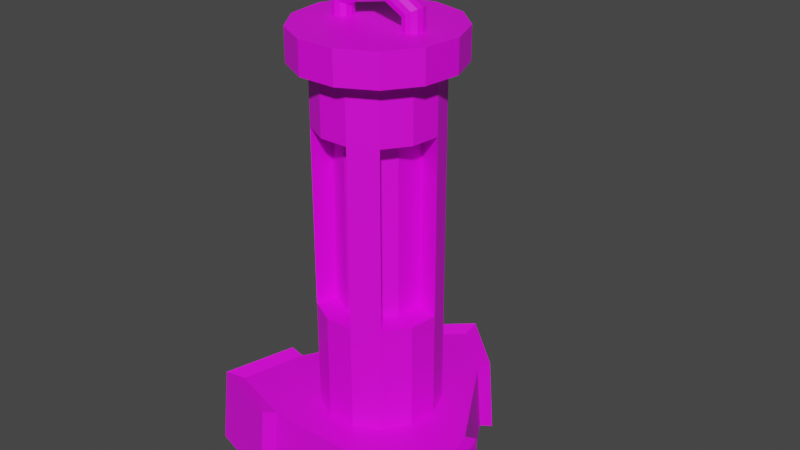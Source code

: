 # Source: untitled.blend  (saved by Blender 3.0.42; exported with 4.5.12 LTS)
import bpy
from mathutils import Matrix  # noqa: F401  (used for matrix-valued properties, if any)

bpy.ops.wm.read_factory_settings(use_empty=True)
scene = bpy.context.scene
scene.name = 'Scene'

# ---- collections
col_collection = bpy.data.collections.new('Collection'); scene.collection.children.link(col_collection)

# ---- images (referenced by path relative to the original .blend; pixels are not part of the script)
import os
ASSET_DIR = os.environ.get("B2B_ASSET_DIR", "")  # directory of the original .blend (textures are referenced by path, not embedded)
HERE = os.path.dirname(os.path.abspath(__file__))  # packed textures are extracted next to this script under _unpacked/

def load_image(name, relpath, width, height, colorspace="sRGB"):
    """Load a texture the original file referenced (path relative to the .blend, or extracted next to this script)."""
    p = next((c for c in (os.path.join(HERE, relpath), os.path.join(ASSET_DIR, relpath)) if relpath and os.path.exists(c)), "")
    if p:
        img = bpy.data.images.load(p, check_existing=True)
        img.name = name
    else:  # same state as the original file: an image datablock whose file is absent (Cycles renders it pink)
        img = bpy.data.images.new(name, width, height)
        img.source = "FILE"
        img.filepath = "//" + (relpath or name)
    img.colorspace_settings.name = colorspace
    return img
img_untitled_001 = load_image('Untitled.001', 'Untitled.001.png', 1024, 1024, 'sRGB')
img_untitled_002 = load_image('Untitled.002', 'Untitled.002.png', 1024, 1024, 'sRGB')

# ---- materials (node trees are filled in below, after node groups)
mat_material_003 = bpy.data.materials.new('Material.003')
mat_material_003.use_transparent_shadow = False
mat_material_004 = bpy.data.materials.new('Material.004')
mat_material_004.use_transparent_shadow = False
mat_material_001 = bpy.data.materials.new('Material.001')
mat_material_001.use_transparent_shadow = False
mat_material_002 = bpy.data.materials.new('Material.002')
mat_material_002.use_transparent_shadow = False

# ---- material node trees
mat_material_003.use_nodes = True; mat_material_003.node_tree.nodes.clear()
_N = mat_material_003.node_tree.nodes; _L = mat_material_003.node_tree.links
n0 = _N.new('ShaderNodeBsdfPrincipled'); n0.name = 'Principled BSDF'; n0.location = (10, 300)
n0.distribution = 'GGX'
n0.subsurface_method = 'RANDOM_WALK_SKIN'
n0.inputs[3].default_value = 1.45
n0.inputs[27].default_value = (0.0, 0.0, 0.0, 1.0)
n0.inputs[28].default_value = 1.0
n1 = _N.new('ShaderNodeOutputMaterial'); n1.name = 'Material Output'; n1.location = (300, 300)
n2 = _N.new('ShaderNodeTexImage'); n2.name = 'Image Texture'; n2.location = (-280, 280)
n2.image = img_untitled_001
_L.new(n0.outputs[0], n1.inputs[0])
_L.new(n2.outputs[0], n0.inputs[0])
n1.is_active_output = True
mat_material_004.use_nodes = True; mat_material_004.node_tree.nodes.clear()
_N = mat_material_004.node_tree.nodes; _L = mat_material_004.node_tree.links
n0 = _N.new('ShaderNodeBsdfPrincipled'); n0.name = 'Principled BSDF'; n0.location = (10, 300)
n0.distribution = 'GGX'
n0.subsurface_method = 'RANDOM_WALK_SKIN'
n0.inputs[3].default_value = 1.45
n0.inputs[27].default_value = (0.0, 0.0, 0.0, 1.0)
n0.inputs[28].default_value = 1.0
n1 = _N.new('ShaderNodeOutputMaterial'); n1.name = 'Material Output'; n1.location = (300, 300)
n2 = _N.new('ShaderNodeTexImage'); n2.name = 'Image Texture'; n2.location = (-280, 280)
n2.image = img_untitled_001
_L.new(n0.outputs[0], n1.inputs[0])
_L.new(n2.outputs[0], n0.inputs[0])
n1.is_active_output = True
mat_material_001.use_nodes = True; mat_material_001.node_tree.nodes.clear()
_N = mat_material_001.node_tree.nodes; _L = mat_material_001.node_tree.links
n0 = _N.new('ShaderNodeBsdfPrincipled'); n0.name = 'Principled BSDF'; n0.location = (10, 300)
n0.distribution = 'GGX'
n0.subsurface_method = 'RANDOM_WALK_SKIN'
n0.inputs[3].default_value = 1.45
n0.inputs[27].default_value = (0.0, 0.0, 0.0, 1.0)
n0.inputs[28].default_value = 1.0
n1 = _N.new('ShaderNodeOutputMaterial'); n1.name = 'Material Output'; n1.location = (300, 300)
n2 = _N.new('ShaderNodeTexImage'); n2.name = 'Image Texture'; n2.location = (-280, 280)
n2.image = img_untitled_002
n2.interpolation = 'Closest'
_L.new(n0.outputs[0], n1.inputs[0])
_L.new(n2.outputs[0], n0.inputs[0])
n1.is_active_output = True
mat_material_002.use_nodes = True; mat_material_002.node_tree.nodes.clear()
_N = mat_material_002.node_tree.nodes; _L = mat_material_002.node_tree.links
n0 = _N.new('ShaderNodeBsdfPrincipled'); n0.name = 'Principled BSDF'; n0.location = (10, 300)
n0.distribution = 'GGX'
n0.subsurface_method = 'RANDOM_WALK_SKIN'
n0.inputs[3].default_value = 1.45
n0.inputs[27].default_value = (0.0, 0.0, 0.0, 1.0)
n0.inputs[28].default_value = 1.0
n1 = _N.new('ShaderNodeOutputMaterial'); n1.name = 'Material Output'; n1.location = (300, 300)
n2 = _N.new('ShaderNodeTexImage'); n2.name = 'Image Texture'; n2.location = (-280, 280)
n2.image = img_untitled_001
n2.interpolation = 'Closest'
_L.new(n0.outputs[0], n1.inputs[0])
_L.new(n2.outputs[0], n0.inputs[0])
n1.is_active_output = True

# ---- world
world_world = bpy.data.worlds.new('World'); scene.world = world_world
world_world.use_nodes = True; world_world.node_tree.nodes.clear()
_N = world_world.node_tree.nodes; _L = world_world.node_tree.links
n0 = _N.new('ShaderNodeOutputWorld'); n0.name = 'World Output'; n0.location = (300, 300)
n1 = _N.new('ShaderNodeBackground'); n1.name = 'Background'; n1.location = (10, 300)
n1.inputs[0].default_value = (0.05088, 0.05088, 0.05088, 1.0)
_L.new(n1.outputs[0], n0.inputs[0])
n0.is_active_output = True
world_world.color = (0.05088, 0.05088, 0.05088)
world_world.use_sun_shadow = False
world_world.sun_shadow_jitter_overblur = 0.0

# ---- meshes
me_cylinder = bpy.data.meshes.new('Cylinder')
me_cylinder.from_pydata([(-1.051e-09, 0.9267, -1.0), (-5.493e-10, 0.8844, 1.0), (0.8202, -0.4633, -1.0), (0.7828, -0.4422, 1.0), (-0.8202, -0.4633, -1.0), (-0.7828, -0.4422, 1.0), (-0.7423, -0.2857, -1.0), (-0.6186, -0.07143, -1.0), (-0.4949, 0.1429, -1.0), (-0.3712, 0.3571, -1.0), (-0.2474, 0.5714, -1.0), (-0.1237, 0.7857, -1.0), (-0.1181, 0.7498, 1.0), (-0.2361, 0.5453, 1.0), (-0.3542, 0.3408, 1.0), (-0.4723, 0.1363, 1.0), (-0.5904, -0.06817, 1.0), (-0.7084, -0.2727, 1.0), (-0.7052, -0.02143, -1.0), (-0.5815, 0.1929, -1.0), (-0.4578, 0.4071, -1.0), (-0.334, 0.6214, -1.0), (-0.3188, 0.5931, 1.0), (-0.4369, 0.3886, 1.0), (-0.5549, 0.1841, 1.0), (-0.673, -0.02045, 1.0), (0.6186, -0.5, -1.0), (0.3712, -0.5, -1.0), (0.1237, -0.5, -1.0), (-0.1237, -0.5, -1.0), (-0.3712, -0.5, -1.0), (-0.6186, -0.5, -1.0), (-0.5904, -0.4772, 1.0), (-0.3542, -0.4772, 1.0), (-0.1181, -0.4772, 1.0), (0.1181, -0.4772, 1.0), (0.3542, -0.4772, 1.0), (0.5904, -0.4772, 1.0), (0.3712, 0.3571, -1.0), (0.3712, -0.6, -1.0), (0.1237, -0.6, -1.0), (-0.1237, -0.6, -1.0), (-0.3712, -0.6, -1.0), (0.2474, 0.5714, -1.0), (0.1237, 0.7857, -1.0), (-0.3542, -0.5726, 1.0), (-0.1181, -0.5726, 1.0), (0.1181, -0.5726, 1.0), (0.3542, -0.5726, 1.0), (0.4949, 0.1429, -1.0), (0.6186, -0.07143, -1.0), (0.7423, -0.2857, -1.0), (0.7084, -0.2727, 1.0), (0.5904, -0.06817, 1.0), (0.4723, 0.1363, 1.0), (0.3542, 0.3408, 1.0), (0.2361, 0.5453, 1.0), (0.1181, 0.7498, 1.0), (0.4578, 0.4071, -1.0), (0.334, 0.6214, -1.0), (0.5815, 0.1929, -1.0), (0.7052, -0.02143, -1.0), (0.673, -0.02045, 1.0), (0.5549, 0.1841, 1.0), (0.4369, 0.3886, 1.0), (0.3188, 0.5931, 1.0), (5.23e-10, 1.046, -1.129), (1.089e-09, 0.9985, 1.129), (0.8838, -0.4993, 1.129), (0.9261, -0.5231, -1.129), (-0.8838, -0.4993, 1.129), (-0.9261, -0.5231, -1.129), (-0.7599, -0.02309, 1.129), (-0.7962, -0.02419, -1.129), (-0.3599, 0.6696, 1.129), (-0.3771, 0.7016, -1.129), (0.3999, -0.6465, 1.129), (0.4191, -0.6774, -1.129), (-0.3999, -0.6465, 1.129), (-0.4191, -0.6774, -1.129), (0.3771, 0.7016, -1.129), (0.3599, 0.6696, 1.129), (0.7599, -0.02309, 1.129), (0.7962, -0.02419, -1.129)], [], [(51, 52, 3, 2), (31, 32, 5, 4), (3, 52, 53, 54, 55, 56, 57, 1, 12, 13, 14, 15, 16, 17, 5, 32, 33, 34, 35, 36, 37), (11, 12, 1, 0), (0, 44, 43, 38, 49, 50, 51, 2, 26, 27, 28, 29, 30, 31, 4, 6, 7, 8, 9, 10, 11), (4, 5, 17, 6), (7, 6, 4, 18), (17, 16, 25, 5), (10, 9, 20, 21), (13, 12, 1, 22), (21, 22, 74, 75), (18, 25, 24, 19), (19, 24, 23, 20), (20, 23, 22, 21), (45, 5, 70, 78), (14, 13, 22, 23), (11, 10, 21, 0), (8, 7, 18, 19), (15, 14, 23, 24), (9, 8, 19, 20), (16, 15, 24, 25), (2, 3, 37, 26), (27, 26, 2, 39), (37, 36, 48, 3), (30, 29, 41, 42), (33, 32, 5, 45), (0, 1, 57, 44), (1, 65, 81, 67), (39, 48, 47, 40), (40, 47, 46, 41), (41, 46, 45, 42), (61, 62, 82, 83), (34, 33, 45, 46), (31, 30, 42, 4), (49, 38, 58, 60), (28, 27, 39, 40), (35, 34, 46, 47), (29, 28, 40, 41), (36, 35, 47, 48), (38, 43, 59, 58), (51, 50, 61, 2), (55, 54, 63, 64), (42, 45, 78, 79), (59, 65, 64, 58), (58, 64, 63, 60), (60, 63, 62, 61), (25, 18, 73, 72), (56, 55, 64, 65), (50, 49, 60, 61), (43, 44, 0, 59), (57, 56, 65, 1), (53, 52, 3, 62), (54, 53, 62, 63), (71, 70, 72, 73), (75, 74, 67, 66), (69, 68, 76, 77), (79, 78, 70, 71), (66, 67, 81, 80), (83, 82, 68, 69), (2, 61, 83, 69), (0, 21, 75, 66), (62, 3, 68, 82), (3, 48, 76, 68), (18, 4, 71, 73), (4, 42, 79, 71), (59, 0, 66, 80), (22, 1, 67, 74), (39, 2, 69, 77), (5, 25, 72, 70), (48, 39, 77, 76), (65, 59, 80, 81)])
_uv = me_cylinder.uv_layers.new(name='UVMap')
_uv.uv.foreach_set('vector', [0.7143, 0.5, 0.7143, 1.0, 0.6667, 1.0, 0.6667, 0.5, 0.381, 0.5, 0.381, 1.0, 0.3333, 1.0, 0.3333, 0.5, 0.4578, 0.13, 0.4282, 0.1814, 0.3985, 0.2329, 0.3688, 0.2843, 0.3391, 0.3357, 0.3094, 0.3871, 0.2797, 0.4386, 0.25, 0.49, 0.2203, 0.4386, 0.1906, 0.3871, 0.1609, 0.3357, 0.1312, 0.2843, 0.1015, 0.2329, 0.07185, 0.1814, 0.04215, 0.13, 0.1015, 0.13, 0.1609, 0.13, 0.2203, 0.13, 0.2797, 0.13, 0.3391, 0.13, 0.3985, 0.13, 0.04762, 0.5, 0.04762, 1.0, -5.96e-08, 1.0, -5.96e-08, 0.5, 0.75, 0.49, 0.7797, 0.4386, 0.8094, 0.3871, 0.8391, 0.3357, 0.8688, 0.2843, 0.8985, 0.2329, 0.9282, 0.1814, 0.9578, 0.13, 0.8985, 0.13, 0.8391, 0.13, 0.7797, 0.13, 0.7203, 0.13, 0.6609, 0.13, 0.6015, 0.13, 0.5422, 0.13, 0.5718, 0.1814, 0.6015, 0.2329, 0.6312, 0.2843, 0.6609, 0.3357, 0.6906, 0.3871, 0.7203, 0.4386, 0.3333, 0.5, 0.3333, 1.0, 0.2857, 1.0, 0.2857, 0.5, 0.6015, 0.2329, 0.5718, 0.1814, 0.5718, 0.1814, 0.6015, 0.2329, 0.07185, 0.1814, 0.1015, 0.2329, 0.1015, 0.2329, 0.07185, 0.1814, 0.6906, 0.3871, 0.6609, 0.3357, 0.6609, 0.3357, 0.6906, 0.3871, 0.1906, 0.3871, 0.2203, 0.4386, 0.2203, 0.4386, 0.1906, 0.3871, 0.09524, 0.5, 0.09524, 1.0, 0.09524, 1.0, 0.09524, 0.5, 0.2381, 0.5, 0.2381, 1.0, 0.1905, 1.0, 0.1905, 0.5, 0.1905, 0.5, 0.1905, 1.0, 0.1429, 1.0, 0.1429, 0.5, 0.1429, 0.5, 0.1429, 1.0, 0.09524, 1.0, 0.09524, 0.5, 0.1609, 0.13, 0.1015, 0.13, 0.1015, 0.13, 0.1609, 0.13, 0.1609, 0.3357, 0.1906, 0.3871, 0.1906, 0.3871, 0.1609, 0.3357, 0.7203, 0.4386, 0.6906, 0.3871, 0.6906, 0.3871, 0.7203, 0.4386, 0.6312, 0.2843, 0.6015, 0.2329, 0.6015, 0.2329, 0.6312, 0.2843, 0.1312, 0.2843, 0.1609, 0.3357, 0.1609, 0.3357, 0.1312, 0.2843, 0.6609, 0.3357, 0.6312, 0.2843, 0.6312, 0.2843, 0.6609, 0.3357, 0.1015, 0.2329, 0.1312, 0.2843, 0.1312, 0.2843, 0.1015, 0.2329, 0.6667, 0.5, 0.6667, 1.0, 0.619, 1.0, 0.619, 0.5, 0.8391, 0.13, 0.8985, 0.13, 0.8985, 0.13, 0.8391, 0.13, 0.3985, 0.13, 0.3391, 0.13, 0.3391, 0.13, 0.3985, 0.13, 0.6609, 0.13, 0.7203, 0.13, 0.7203, 0.13, 0.6609, 0.13, 0.1609, 0.13, 0.1015, 0.13, 0.1015, 0.13, 0.1609, 0.13, 1.0, 0.5, 1.0, 1.0, 0.9524, 1.0, 0.9524, 0.5, 0.2797, 0.4386, 0.3094, 0.3871, 0.3094, 0.3871, 0.2797, 0.4386, 0.5714, 0.5, 0.5714, 1.0, 0.5238, 1.0, 0.5238, 0.5, 0.5238, 0.5, 0.5238, 1.0, 0.4762, 1.0, 0.4762, 0.5, 0.4762, 0.5, 0.4762, 1.0, 0.4286, 1.0, 0.4286, 0.5, 0.7619, 0.5, 0.7619, 1.0, 0.7619, 1.0, 0.7619, 0.5, 0.2203, 0.13, 0.1609, 0.13, 0.1609, 0.13, 0.2203, 0.13, 0.6015, 0.13, 0.6609, 0.13, 0.6609, 0.13, 0.6015, 0.13, 0.8688, 0.2843, 0.8391, 0.3357, 0.8391, 0.3357, 0.8688, 0.2843, 0.7797, 0.13, 0.8391, 0.13, 0.8391, 0.13, 0.7797, 0.13, 0.2797, 0.13, 0.2203, 0.13, 0.2203, 0.13, 0.2797, 0.13, 0.7203, 0.13, 0.7797, 0.13, 0.7797, 0.13, 0.7203, 0.13, 0.3391, 0.13, 0.2797, 0.13, 0.2797, 0.13, 0.3391, 0.13, 0.8391, 0.3357, 0.8094, 0.3871, 0.8094, 0.3871, 0.8391, 0.3357, 0.9282, 0.1814, 0.8985, 0.2329, 0.8985, 0.2329, 0.9282, 0.1814, 0.3391, 0.3357, 0.3688, 0.2843, 0.3688, 0.2843, 0.3391, 0.3357, 0.4286, 0.5, 0.4286, 1.0, 0.4286, 1.0, 0.4286, 0.5, 0.9048, 0.5, 0.9048, 1.0, 0.8571, 1.0, 0.8571, 0.5, 0.8571, 0.5, 0.8571, 1.0, 0.8095, 1.0, 0.8095, 0.5, 0.8095, 0.5, 0.8095, 1.0, 0.7619, 1.0, 0.7619, 0.5, 0.2381, 1.0, 0.2381, 0.5, 0.2381, 0.5, 0.2381, 1.0, 0.3094, 0.3871, 0.3391, 0.3357, 0.3391, 0.3357, 0.3094, 0.3871, 0.8985, 0.2329, 0.8688, 0.2843, 0.8688, 0.2843, 0.8985, 0.2329, 0.8094, 0.3871, 0.7797, 0.4386, 0.7797, 0.4386, 0.8094, 0.3871, 0.2797, 0.4386, 0.3094, 0.3871, 0.3094, 0.3871, 0.2797, 0.4386, 0.3985, 0.2329, 0.4282, 0.1814, 0.4282, 0.1814, 0.3985, 0.2329, 0.3688, 0.2843, 0.3985, 0.2329, 0.3985, 0.2329, 0.3688, 0.2843, 0.2857, 0.5, 0.2857, 1.0, 0.2381, 1.0, 0.2381, 0.5, 0.09524, 0.5, 0.09524, 1.0, 0.04762, 1.0, 0.04762, 0.5, 0.619, 0.5, 0.619, 1.0, 0.5714, 1.0, 0.5714, 0.5, 0.4286, 0.5, 0.4286, 1.0, 0.381, 1.0, 0.381, 0.5, 0.9524, 0.5, 0.9524, 1.0, 0.9048, 1.0, 0.9048, 0.5, 0.7619, 0.5, 0.7619, 1.0, 0.7143, 1.0, 0.7143, 0.5, 0.9282, 0.1814, 0.8985, 0.2329, 0.8985, 0.2329, 0.9282, 0.1814, 0.7203, 0.4386, 0.6906, 0.3871, 0.6906, 0.3871, 0.7203, 0.4386, 0.3985, 0.2329, 0.4282, 0.1814, 0.4282, 0.1814, 0.3985, 0.2329, 0.3985, 0.13, 0.3391, 0.13, 0.3391, 0.13, 0.3985, 0.13, 0.6015, 0.2329, 0.5718, 0.1814, 0.5718, 0.1814, 0.6015, 0.2329, 0.6015, 0.13, 0.6609, 0.13, 0.6609, 0.13, 0.6015, 0.13, 0.8094, 0.3871, 0.7797, 0.4386, 0.7797, 0.4386, 0.8094, 0.3871, 0.1906, 0.3871, 0.2203, 0.4386, 0.2203, 0.4386, 0.1906, 0.3871, 0.8391, 0.13, 0.8985, 0.13, 0.8985, 0.13, 0.8391, 0.13, 0.07185, 0.1814, 0.1015, 0.2329, 0.1015, 0.2329, 0.07185, 0.1814, 0.5714, 1.0, 0.5714, 0.5, 0.5714, 0.5, 0.5714, 1.0, 0.9048, 1.0, 0.9048, 0.5, 0.9048, 0.5, 0.9048, 1.0])
me_cylinder.materials.append(mat_material_003)
me_cylinder.use_remesh_fix_poles = True
me_cylinder.use_remesh_preserve_attributes = False
me_cylinder.update()
me_cylinder_001 = bpy.data.meshes.new('Cylinder.001')
me_cylinder_001.from_pydata([(-7.498e-10, 0.8804, -1.0), (1.449e-09, 0.813, 8.609), (0.7792, -0.4402, -1.0), (0.7196, -0.4065, 8.609), (-0.7792, -0.4402, -1.0), (-0.7196, -0.4065, 8.609), (-0.7052, -0.2714, -1.0), (-0.5877, -0.06786, -1.0), (-0.4701, 0.1357, -1.0), (-0.3526, 0.3393, -1.0), (-0.2351, 0.5429, -1.0), (-0.1175, 0.7464, -1.0), (-0.1085, 0.6893, 8.609), (-0.2171, 0.5013, 8.609), (-0.3256, 0.3133, 8.609), (-0.4342, 0.1253, 8.609), (-0.5427, -0.06267, 8.609), (-0.6512, -0.2507, 8.609), (-0.6699, -0.02036, -1.0), (-0.5524, 0.1832, -1.0), (-0.4349, 0.3868, -1.0), (-0.3173, 0.5904, -1.0), (-0.2931, 0.5452, 8.609), (-0.4016, 0.3572, 8.609), (-0.5101, 0.1692, 8.609), (-0.6187, -0.0188, 8.609), (0.5877, -0.475, -1.0), (0.3526, -0.475, -1.0), (0.1175, -0.475, -1.0), (-0.1175, -0.475, -1.0), (-0.3526, -0.475, -1.0), (-0.5877, -0.475, -1.0), (-0.5427, -0.4387, 8.609), (-0.3256, -0.4387, 8.609), (-0.1085, -0.4387, 8.609), (0.1085, -0.4387, 8.609), (0.3256, -0.4387, 8.609), (0.5427, -0.4387, 8.609), (0.3526, 0.3393, -1.0), (0.3526, -0.57, -1.0), (0.1175, -0.57, -1.0), (-0.1175, -0.57, -1.0), (-0.3526, -0.57, -1.0), (0.2351, 0.5429, -1.0), (0.1175, 0.7464, -1.0), (-0.3256, -0.5264, 8.609), (-0.1085, -0.5264, 8.609), (0.1085, -0.5264, 8.609), (0.3256, -0.5264, 8.609), (0.4701, 0.1357, -1.0), (0.5877, -0.06786, -1.0), (0.7052, -0.2714, -1.0), (0.6512, -0.2507, 8.609), (0.5427, -0.06267, 8.609), (0.4342, 0.1253, 8.609), (0.3256, 0.3133, 8.609), (0.2171, 0.5013, 8.609), (0.1085, 0.6893, 8.609), (0.4349, 0.3868, -1.0), (0.3173, 0.5904, -1.0), (0.5524, 0.1832, -1.0), (0.6699, -0.02036, -1.0), (0.6187, -0.0188, 8.609), (0.5101, 0.1692, 8.609), (0.4016, 0.3572, 8.609), (0.2931, 0.5452, 8.609)], [], [(51, 52, 3, 2), (31, 32, 5, 4), (3, 52, 53, 54, 55, 56, 57, 1, 12, 13, 14, 15, 16, 17, 5, 32, 33, 34, 35, 36, 37), (11, 12, 1, 0), (0, 44, 43, 38, 49, 50, 51, 2, 26, 27, 28, 29, 30, 31, 4, 6, 7, 8, 9, 10, 11), (4, 5, 17, 6), (7, 6, 4, 18), (17, 16, 25, 5), (10, 9, 20, 21), (13, 12, 1, 22), (4, 5, 25, 18), (18, 25, 24, 19), (19, 24, 23, 20), (20, 23, 22, 21), (21, 22, 1, 0), (14, 13, 22, 23), (11, 10, 21, 0), (8, 7, 18, 19), (15, 14, 23, 24), (9, 8, 19, 20), (16, 15, 24, 25), (2, 3, 37, 26), (27, 26, 2, 39), (37, 36, 48, 3), (30, 29, 41, 42), (33, 32, 5, 45), (0, 1, 57, 44), (2, 3, 48, 39), (39, 48, 47, 40), (40, 47, 46, 41), (41, 46, 45, 42), (42, 45, 5, 4), (34, 33, 45, 46), (31, 30, 42, 4), (49, 38, 58, 60), (28, 27, 39, 40), (35, 34, 46, 47), (29, 28, 40, 41), (36, 35, 47, 48), (38, 43, 59, 58), (51, 50, 61, 2), (55, 54, 63, 64), (0, 1, 65, 59), (59, 65, 64, 58), (58, 64, 63, 60), (60, 63, 62, 61), (61, 62, 3, 2), (56, 55, 64, 65), (50, 49, 60, 61), (43, 44, 0, 59), (57, 56, 65, 1), (53, 52, 3, 62), (54, 53, 62, 63)])
_uv = me_cylinder_001.uv_layers.new(name='UVMap')
_uv.uv.foreach_set('vector', [0.7143, 0.5, 0.7143, 1.0, 0.6667, 1.0, 0.6667, 0.5, 0.381, 0.5, 0.381, 1.0, 0.3333, 1.0, 0.3333, 0.5, 0.4578, 0.13, 0.4282, 0.1814, 0.3985, 0.2329, 0.3688, 0.2843, 0.3391, 0.3357, 0.3094, 0.3871, 0.2797, 0.4386, 0.25, 0.49, 0.2203, 0.4386, 0.1906, 0.3871, 0.1609, 0.3357, 0.1312, 0.2843, 0.1015, 0.2329, 0.07185, 0.1814, 0.04215, 0.13, 0.1015, 0.13, 0.1609, 0.13, 0.2203, 0.13, 0.2797, 0.13, 0.3391, 0.13, 0.3985, 0.13, 0.04762, 0.5, 0.04762, 1.0, -5.96e-08, 1.0, -5.96e-08, 0.5, 0.75, 0.49, 0.7797, 0.4386, 0.8094, 0.3871, 0.8391, 0.3357, 0.8688, 0.2843, 0.8985, 0.2329, 0.9282, 0.1814, 0.9578, 0.13, 0.8985, 0.13, 0.8391, 0.13, 0.7797, 0.13, 0.7203, 0.13, 0.6609, 0.13, 0.6015, 0.13, 0.5422, 0.13, 0.5718, 0.1814, 0.6015, 0.2329, 0.6312, 0.2843, 0.6609, 0.3357, 0.6906, 0.3871, 0.7203, 0.4386, 0.3333, 0.5, 0.3333, 1.0, 0.2857, 1.0, 0.2857, 0.5, 0.6015, 0.2329, 0.5718, 0.1814, 0.5718, 0.1814, 0.6015, 0.2329, 0.07185, 0.1814, 0.1015, 0.2329, 0.1015, 0.2329, 0.07185, 0.1814, 0.6906, 0.3871, 0.6609, 0.3357, 0.6609, 0.3357, 0.6906, 0.3871, 0.1906, 0.3871, 0.2203, 0.4386, 0.2203, 0.4386, 0.1906, 0.3871, 0.2857, 0.5, 0.2857, 1.0, 0.2381, 1.0, 0.2381, 0.5, 0.2381, 0.5, 0.2381, 1.0, 0.1905, 1.0, 0.1905, 0.5, 0.1905, 0.5, 0.1905, 1.0, 0.1429, 1.0, 0.1429, 0.5, 0.1429, 0.5, 0.1429, 1.0, 0.09524, 1.0, 0.09524, 0.5, 0.09524, 0.5, 0.09524, 1.0, 0.04762, 1.0, 0.04762, 0.5, 0.1609, 0.3357, 0.1906, 0.3871, 0.1906, 0.3871, 0.1609, 0.3357, 0.7203, 0.4386, 0.6906, 0.3871, 0.6906, 0.3871, 0.7203, 0.4386, 0.6312, 0.2843, 0.6015, 0.2329, 0.6015, 0.2329, 0.6312, 0.2843, 0.1312, 0.2843, 0.1609, 0.3357, 0.1609, 0.3357, 0.1312, 0.2843, 0.6609, 0.3357, 0.6312, 0.2843, 0.6312, 0.2843, 0.6609, 0.3357, 0.1015, 0.2329, 0.1312, 0.2843, 0.1312, 0.2843, 0.1015, 0.2329, 0.6667, 0.5, 0.6667, 1.0, 0.619, 1.0, 0.619, 0.5, 0.8391, 0.13, 0.8985, 0.13, 0.8985, 0.13, 0.8391, 0.13, 0.3985, 0.13, 0.3391, 0.13, 0.3391, 0.13, 0.3985, 0.13, 0.6609, 0.13, 0.7203, 0.13, 0.7203, 0.13, 0.6609, 0.13, 0.1609, 0.13, 0.1015, 0.13, 0.1015, 0.13, 0.1609, 0.13, 1.0, 0.5, 1.0, 1.0, 0.9524, 1.0, 0.9524, 0.5, 0.619, 0.5, 0.619, 1.0, 0.5714, 1.0, 0.5714, 0.5, 0.5714, 0.5, 0.5714, 1.0, 0.5238, 1.0, 0.5238, 0.5, 0.5238, 0.5, 0.5238, 1.0, 0.4762, 1.0, 0.4762, 0.5, 0.4762, 0.5, 0.4762, 1.0, 0.4286, 1.0, 0.4286, 0.5, 0.4286, 0.5, 0.4286, 1.0, 0.381, 1.0, 0.381, 0.5, 0.2203, 0.13, 0.1609, 0.13, 0.1609, 0.13, 0.2203, 0.13, 0.6015, 0.13, 0.6609, 0.13, 0.6609, 0.13, 0.6015, 0.13, 0.8688, 0.2843, 0.8391, 0.3357, 0.8391, 0.3357, 0.8688, 0.2843, 0.7797, 0.13, 0.8391, 0.13, 0.8391, 0.13, 0.7797, 0.13, 0.2797, 0.13, 0.2203, 0.13, 0.2203, 0.13, 0.2797, 0.13, 0.7203, 0.13, 0.7797, 0.13, 0.7797, 0.13, 0.7203, 0.13, 0.3391, 0.13, 0.2797, 0.13, 0.2797, 0.13, 0.3391, 0.13, 0.8391, 0.3357, 0.8094, 0.3871, 0.8094, 0.3871, 0.8391, 0.3357, 0.9282, 0.1814, 0.8985, 0.2329, 0.8985, 0.2329, 0.9282, 0.1814, 0.3391, 0.3357, 0.3688, 0.2843, 0.3688, 0.2843, 0.3391, 0.3357, 0.9524, 0.5, 0.9524, 1.0, 0.9048, 1.0, 0.9048, 0.5, 0.9048, 0.5, 0.9048, 1.0, 0.8571, 1.0, 0.8571, 0.5, 0.8571, 0.5, 0.8571, 1.0, 0.8095, 1.0, 0.8095, 0.5, 0.8095, 0.5, 0.8095, 1.0, 0.7619, 1.0, 0.7619, 0.5, 0.7619, 0.5, 0.7619, 1.0, 0.7143, 1.0, 0.7143, 0.5, 0.3094, 0.3871, 0.3391, 0.3357, 0.3391, 0.3357, 0.3094, 0.3871, 0.8985, 0.2329, 0.8688, 0.2843, 0.8688, 0.2843, 0.8985, 0.2329, 0.8094, 0.3871, 0.7797, 0.4386, 0.7797, 0.4386, 0.8094, 0.3871, 0.2797, 0.4386, 0.3094, 0.3871, 0.3094, 0.3871, 0.2797, 0.4386, 0.3985, 0.2329, 0.4282, 0.1814, 0.4282, 0.1814, 0.3985, 0.2329, 0.3688, 0.2843, 0.3985, 0.2329, 0.3985, 0.2329, 0.3688, 0.2843])
me_cylinder_001.materials.append(mat_material_004)
me_cylinder_001.use_remesh_fix_poles = True
me_cylinder_001.use_remesh_preserve_attributes = False
me_cylinder_001.update()
me_cylinder_002 = bpy.data.meshes.new('Cylinder.002')
me_cylinder_002.from_pydata([(0.0, 1.0, -0.5549), (0.4647, 0.8855, -0.5549), (0.823, 0.5681, -0.5549), (0.9927, 0.1205, -0.5549), (0.935, -0.3546, -0.5549), (0.6631, -0.7485, -0.5549), (0.2393, -0.9709, -0.5549), (-0.2393, -0.9709, -0.5549), (-0.6631, -0.7485, -0.5549), (-0.935, -0.3546, -0.5549), (-0.9927, 0.1205, -0.5549), (-0.823, 0.5681, -0.5549), (-0.4647, 0.8855, -0.5549), (0.0, 1.0, 6.419), (0.4647, 0.8855, 6.419), (0.823, 0.5681, 6.419), (0.9927, 0.1205, 6.419), (0.935, -0.3546, 6.419), (0.6631, -0.7485, 6.419), (0.2393, -0.9709, 6.419), (-0.2393, -0.9709, 6.419), (-0.6631, -0.7485, 6.419), (-0.935, -0.3546, 6.419), (-0.9927, 0.1205, 6.419), (-0.823, 0.5681, 6.419), (-0.4647, 0.8855, 6.419), (0.6109, 1.164, 6.89), (-1.415e-09, 1.315, 6.89), (-1.415e-09, 1.315, 6.355), (1.082, 0.7468, 6.89), (1.305, 0.1585, 6.89), (1.229, -0.4662, 6.89), (0.8717, -0.984, 6.89), (0.3146, -1.276, 6.89), (-0.3146, -1.276, 6.89), (-0.8717, -0.984, 6.89), (-1.229, -0.4662, 6.89), (-1.305, 0.1585, 6.89), (-1.082, 0.7468, 6.89), (-0.6109, 1.164, 6.89), (0.6109, 1.164, 6.355), (1.082, 0.7468, 6.355), (1.305, 0.1585, 6.355), (1.229, -0.4662, 6.355), (0.8717, -0.984, 6.355), (0.3146, -1.276, 6.355), (-0.3146, -1.276, 6.355), (-0.8717, -0.984, 6.355), (-1.229, -0.4662, 6.355), (-1.305, 0.1585, 6.355), (-1.082, 0.7468, 6.355), (-0.6109, 1.164, 6.355), (0.4647, 0.8855, 5.379), (0.823, 0.5681, 5.379), (0.9927, 0.1205, 5.379), (0.935, -0.3546, 5.379), (0.6631, -0.7485, 5.379), (0.2393, -0.9709, 5.379), (-0.2393, -0.9709, 5.379), (-0.6631, -0.7485, 5.379), (-0.935, -0.3546, 5.379), (-0.9927, 0.1205, 5.379), (-0.823, 0.5681, 5.379), (-0.4647, 0.8855, 5.379), (0.0, 1.0, 5.379), (0.4647, 0.8855, 2.412), (0.823, 0.5681, 2.412), (0.9927, 0.1205, 2.412), (0.935, -0.3546, 2.412), (0.6631, -0.7485, 2.412), (0.2393, -0.9709, 2.412), (-0.2393, -0.9709, 2.412), (-0.6631, -0.7485, 2.412), (-0.935, -0.3546, 2.412), (-0.9927, 0.1205, 2.412), (-0.823, 0.5681, 2.412), (-0.4647, 0.8855, 2.412), (0.0, 1.0, 2.412), (-0.5587, -0.4003, 5.379), (-0.6163, 0.07484, 5.379), (-0.4466, 0.5224, 5.379), (-0.5587, -0.4003, 2.412), (-0.6163, 0.07484, 2.412), (-0.4466, 0.5224, 2.412), (0.329, -0.6071, 5.379), (-0.1496, -0.6071, 5.379), (-0.5734, -0.3846, 5.379), (0.329, -0.6071, 2.412), (-0.1496, -0.6071, 2.412), (-0.5734, -0.3846, 2.412), (0.6038, 0.268, 5.379), (0.5461, -0.2071, 5.379), (0.2742, -0.601, 5.379), (0.6038, 0.268, 2.412), (0.5461, -0.2071, 2.412), (0.2742, -0.601, 2.412), (-0.1483, 0.7175, 2.412), (-0.1483, 0.7175, 5.379), (0.3164, 0.6029, 5.379), (0.6747, 0.2855, 5.379), (0.3164, 0.6029, 2.412), (0.6747, 0.2855, 2.412)], [], [(20, 19, 45, 46), (21, 20, 46, 47), (14, 13, 28, 40), (22, 21, 47, 48), (15, 14, 40, 41), (23, 22, 48, 49), (16, 15, 41, 42), (24, 23, 49, 50), (17, 16, 42, 43), (25, 24, 50, 51), (18, 17, 43, 44), (13, 25, 51, 28), (19, 18, 44, 45), (0, 1, 2, 3, 4, 5, 6, 7, 8, 9, 10, 11, 12), (63, 25, 13, 64), (62, 24, 25, 63), (61, 23, 24, 62), (60, 22, 23, 61), (59, 21, 22, 60), (58, 20, 21, 59), (57, 19, 20, 58), (56, 18, 19, 57), (55, 17, 18, 56), (54, 16, 17, 55), (53, 15, 16, 54), (52, 14, 15, 53), (64, 13, 14, 52), (28, 27, 26, 40), (40, 26, 29, 41), (41, 29, 30, 42), (42, 30, 31, 43), (43, 31, 32, 44), (44, 32, 33, 45), (45, 33, 34, 46), (46, 34, 35, 47), (47, 35, 36, 48), (48, 36, 37, 49), (49, 37, 38, 50), (26, 27, 39, 38, 37, 36, 35, 34, 33, 32, 31, 30, 29), (50, 38, 39, 51), (51, 39, 27, 28), (53, 66, 101, 99), (65, 77, 96, 100), (66, 53, 54, 67), (69, 68, 94, 95), (54, 55, 91, 90), (69, 56, 57, 70), (70, 57, 84, 87), (58, 59, 86, 85), (72, 59, 60, 73), (62, 75, 83, 80), (74, 73, 81, 82), (75, 62, 63, 76), (76, 63, 64, 77), (12, 76, 77, 0), (11, 75, 76, 12), (10, 74, 75, 11), (9, 73, 74, 10), (8, 72, 73, 9), (7, 71, 72, 8), (6, 70, 71, 7), (5, 69, 70, 6), (4, 68, 69, 5), (3, 67, 68, 4), (2, 66, 67, 3), (1, 65, 66, 2), (0, 77, 65, 1), (81, 78, 79, 82), (82, 79, 80, 83), (61, 62, 80, 79), (73, 60, 78, 81), (75, 74, 82, 83), (60, 61, 79, 78), (87, 84, 85, 88), (88, 85, 86, 89), (71, 70, 87, 88), (57, 58, 85, 84), (72, 71, 88, 89), (59, 72, 89, 86), (93, 90, 91, 94), (94, 91, 92, 95), (56, 69, 95, 92), (55, 56, 92, 91), (67, 54, 90, 93), (68, 67, 93, 94), (96, 97, 98, 100), (100, 98, 99, 101), (52, 53, 99, 98), (77, 64, 97, 96), (66, 65, 100, 101), (64, 52, 98, 97)])
_uv = me_cylinder_002.uv_layers.new(name='UVMap')
_uv.uv.foreach_set('vector', [0.4615, 0.974, 0.5385, 0.974, 0.5385, 0.974, 0.4615, 0.974, 0.3846, 0.974, 0.4615, 0.974, 0.4615, 0.974, 0.3846, 0.974, 0.9231, 0.974, 1.0, 0.974, 1.0, 0.974, 0.9231, 0.974, 0.3077, 0.974, 0.3846, 0.974, 0.3846, 0.974, 0.3077, 0.974, 0.8462, 0.974, 0.9231, 0.974, 0.9231, 0.974, 0.8462, 0.974, 0.2308, 0.974, 0.3077, 0.974, 0.3077, 0.974, 0.2308, 0.974, 0.7692, 0.974, 0.8462, 0.974, 0.8462, 0.974, 0.7692, 0.974, 0.1538, 0.974, 0.2308, 0.974, 0.2308, 0.974, 0.1538, 0.974, 0.6923, 0.974, 0.7692, 0.974, 0.7692, 0.974, 0.6923, 0.974, 0.07692, 0.974, 0.1538, 0.974, 0.1538, 0.974, 0.07692, 0.974, 0.6154, 0.974, 0.6923, 0.974, 0.6923, 0.974, 0.6154, 0.974, 4.47e-08, 0.974, 0.07692, 0.974, 0.07692, 0.974, 4.47e-08, 0.974, 0.5385, 0.974, 0.6154, 0.974, 0.6154, 0.974, 0.5385, 0.974, 0.75, 0.49, 0.8615, 0.4625, 0.9475, 0.3863, 0.9883, 0.2789, 0.9744, 0.1649, 0.9091, 0.07036, 0.8074, 0.01697, 0.6926, 0.01697, 0.5909, 0.07036, 0.5256, 0.1649, 0.5117, 0.2789, 0.5525, 0.3863, 0.6385, 0.4625, 0.07692, 0.9033, 0.07692, 0.974, 4.47e-08, 0.974, 4.47e-08, 0.9033, 0.1538, 0.9033, 0.1538, 0.974, 0.07692, 0.974, 0.07692, 0.9033, 0.2308, 0.9033, 0.2308, 0.974, 0.1538, 0.974, 0.1538, 0.9033, 0.3077, 0.9033, 0.3077, 0.974, 0.2308, 0.974, 0.2308, 0.9033, 0.3846, 0.9033, 0.3846, 0.974, 0.3077, 0.974, 0.3077, 0.9033, 0.4615, 0.9033, 0.4615, 0.974, 0.3846, 0.974, 0.3846, 0.9033, 0.5385, 0.9033, 0.5385, 0.974, 0.4615, 0.974, 0.4615, 0.9033, 0.6154, 0.9033, 0.6154, 0.974, 0.5385, 0.974, 0.5385, 0.9033, 0.6923, 0.9033, 0.6923, 0.974, 0.6154, 0.974, 0.6154, 0.9033, 0.7692, 0.9033, 0.7692, 0.974, 0.6923, 0.974, 0.6923, 0.9033, 0.8462, 0.9033, 0.8462, 0.974, 0.7692, 0.974, 0.7692, 0.9033, 0.9231, 0.9033, 0.9231, 0.974, 0.8462, 0.974, 0.8462, 0.9033, 1.0, 0.9033, 1.0, 0.974, 0.9231, 0.974, 0.9231, 0.9033, 1.0, 0.974, 1.0, 1.0, 0.9231, 1.0, 0.9231, 0.974, 0.9231, 0.974, 0.9231, 1.0, 0.8462, 1.0, 0.8462, 0.974, 0.8462, 0.974, 0.8462, 1.0, 0.7692, 1.0, 0.7692, 0.974, 0.7692, 0.974, 0.7692, 1.0, 0.6923, 1.0, 0.6923, 0.974, 0.6923, 0.974, 0.6923, 1.0, 0.6154, 1.0, 0.6154, 0.974, 0.6154, 0.974, 0.6154, 1.0, 0.5385, 1.0, 0.5385, 0.974, 0.5385, 0.974, 0.5385, 1.0, 0.4615, 1.0, 0.4615, 0.974, 0.4615, 0.974, 0.4615, 1.0, 0.3846, 1.0, 0.3846, 0.974, 0.3846, 0.974, 0.3846, 1.0, 0.3077, 1.0, 0.3077, 0.974, 0.3077, 0.974, 0.3077, 1.0, 0.2308, 1.0, 0.2308, 0.974, 0.2308, 0.974, 0.2308, 1.0, 0.1538, 1.0, 0.1538, 0.974, 0.3615, 0.4625, 0.25, 0.49, 0.1385, 0.4625, 0.05248, 0.3863, 0.01175, 0.2789, 0.0256, 0.1649, 0.09085, 0.07036, 0.1926, 0.01697, 0.3074, 0.01697, 0.4091, 0.07036, 0.4744, 0.1649, 0.4883, 0.2789, 0.4475, 0.3863, 0.1538, 0.974, 0.1538, 1.0, 0.07692, 1.0, 0.07692, 0.974, 0.07692, 0.974, 0.07692, 1.0, 4.47e-08, 1.0, 4.47e-08, 0.974, 0.8462, 0.9033, 0.8462, 0.7017, 0.8462, 0.7017, 0.8462, 0.9033, 0.9231, 0.7017, 1.0, 0.7017, 1.0, 0.7017, 0.9231, 0.7017, 0.8462, 0.7017, 0.8462, 0.9033, 0.7692, 0.9033, 0.7692, 0.7017, 0.6154, 0.7017, 0.6923, 0.7017, 0.6923, 0.7017, 0.6154, 0.7017, 0.7692, 0.9033, 0.6923, 0.9033, 0.6923, 0.9033, 0.7692, 0.9033, 0.6154, 0.7017, 0.6154, 0.9033, 0.5385, 0.9033, 0.5385, 0.7017, 0.5385, 0.7017, 0.5385, 0.9033, 0.5385, 0.9033, 0.5385, 0.7017, 0.4615, 0.9033, 0.3846, 0.9033, 0.3846, 0.9033, 0.4615, 0.9033, 0.3846, 0.7017, 0.3846, 0.9033, 0.3077, 0.9033, 0.3077, 0.7017, 0.1538, 0.9033, 0.1538, 0.7017, 0.1538, 0.7017, 0.1538, 0.9033, 0.2308, 0.7017, 0.3077, 0.7017, 0.3077, 0.7017, 0.2308, 0.7017, 0.1538, 0.7017, 0.1538, 0.9033, 0.07692, 0.9033, 0.07692, 0.7017, 0.07692, 0.7017, 0.07692, 0.9033, 4.47e-08, 0.9033, 4.47e-08, 0.7017, 0.07692, 0.5, 0.07692, 0.7017, 4.47e-08, 0.7017, 4.47e-08, 0.5, 0.1538, 0.5, 0.1538, 0.7017, 0.07692, 0.7017, 0.07692, 0.5, 0.2308, 0.5, 0.2308, 0.7017, 0.1538, 0.7017, 0.1538, 0.5, 0.3077, 0.5, 0.3077, 0.7017, 0.2308, 0.7017, 0.2308, 0.5, 0.3846, 0.5, 0.3846, 0.7017, 0.3077, 0.7017, 0.3077, 0.5, 0.4615, 0.5, 0.4615, 0.7017, 0.3846, 0.7017, 0.3846, 0.5, 0.5385, 0.5, 0.5385, 0.7017, 0.4615, 0.7017, 0.4615, 0.5, 0.6154, 0.5, 0.6154, 0.7017, 0.5385, 0.7017, 0.5385, 0.5, 0.6923, 0.5, 0.6923, 0.7017, 0.6154, 0.7017, 0.6154, 0.5, 0.7692, 0.5, 0.7692, 0.7017, 0.6923, 0.7017, 0.6923, 0.5, 0.8462, 0.5, 0.8462, 0.7017, 0.7692, 0.7017, 0.7692, 0.5, 0.9231, 0.5, 0.9231, 0.7017, 0.8462, 0.7017, 0.8462, 0.5, 1.0, 0.5, 1.0, 0.7017, 0.9231, 0.7017, 0.9231, 0.5, 0.3077, 0.7017, 0.3077, 0.9033, 0.2308, 0.9033, 0.2308, 0.7017, 0.2308, 0.7017, 0.2308, 0.9033, 0.1538, 0.9033, 0.1538, 0.7017, 0.2308, 0.9033, 0.1538, 0.9033, 0.1538, 0.9033, 0.2308, 0.9033, 0.3077, 0.7017, 0.3077, 0.9033, 0.3077, 0.9033, 0.3077, 0.7017, 0.1538, 0.7017, 0.2308, 0.7017, 0.2308, 0.7017, 0.1538, 0.7017, 0.3077, 0.9033, 0.2308, 0.9033, 0.2308, 0.9033, 0.3077, 0.9033, 0.5385, 0.7017, 0.5385, 0.9033, 0.4615, 0.9033, 0.4615, 0.7017, 0.4615, 0.7017, 0.4615, 0.9033, 0.3846, 0.9033, 0.3846, 0.7017, 0.4615, 0.7017, 0.5385, 0.7017, 0.5385, 0.7017, 0.4615, 0.7017, 0.5385, 0.9033, 0.4615, 0.9033, 0.4615, 0.9033, 0.5385, 0.9033, 0.3846, 0.7017, 0.4615, 0.7017, 0.4615, 0.7017, 0.3846, 0.7017, 0.3846, 0.9033, 0.3846, 0.7017, 0.3846, 0.7017, 0.3846, 0.9033, 0.7692, 0.7017, 0.7692, 0.9033, 0.6923, 0.9033, 0.6923, 0.7017, 0.6923, 0.7017, 0.6923, 0.9033, 0.6154, 0.9033, 0.6154, 0.7017, 0.6154, 0.9033, 0.6154, 0.7017, 0.6154, 0.7017, 0.6154, 0.9033, 0.6923, 0.9033, 0.6154, 0.9033, 0.6154, 0.9033, 0.6923, 0.9033, 0.7692, 0.7017, 0.7692, 0.9033, 0.7692, 0.9033, 0.7692, 0.7017, 0.6923, 0.7017, 0.7692, 0.7017, 0.7692, 0.7017, 0.6923, 0.7017, 1.0, 0.7017, 1.0, 0.9033, 0.9231, 0.9033, 0.9231, 0.7017, 0.9231, 0.7017, 0.9231, 0.9033, 0.8462, 0.9033, 0.8462, 0.7017, 0.9231, 0.9033, 0.8462, 0.9033, 0.8462, 0.9033, 0.9231, 0.9033, 4.47e-08, 0.7017, 4.47e-08, 0.9033, 4.47e-08, 0.9033, 4.47e-08, 0.7017, 0.8462, 0.7017, 0.9231, 0.7017, 0.9231, 0.7017, 0.8462, 0.7017, 1.0, 0.9033, 0.9231, 0.9033, 0.9231, 0.9033, 1.0, 0.9033])
me_cylinder_002.materials.append(mat_material_001)
me_cylinder_002.use_remesh_fix_poles = True
me_cylinder_002.use_remesh_preserve_attributes = False
me_cylinder_002.update()
me_torus = bpy.data.meshes.new('Torus')
me_torus.from_pydata([(1.25, 0.0, 0.0), (1.217, 0.0, 0.125), (1.125, 0.0, 0.2165), (1.0, 0.0, 0.25), (0.875, 0.0, 0.2165), (0.7835, 0.0, 0.125), (0.75, 0.0, 3.062e-17), (0.7835, 0.0, -0.125), (0.875, 0.0, -0.2165), (1.0, 0.0, -0.25), (1.125, 0.0, -0.2165), (1.217, 0.0, -0.125), (0.625, 1.083, 0.0), (0.6083, 1.054, 0.125), (0.5625, 0.9743, 0.2165), (0.5, 0.866, 0.25), (0.4375, 0.7578, 0.2165), (0.3917, 0.6785, 0.125), (0.375, 0.6495, 3.062e-17), (0.3917, 0.6785, -0.125), (0.4375, 0.7578, -0.2165), (0.5, 0.866, -0.25), (0.5625, 0.9743, -0.2165), (0.6083, 1.054, -0.125), (-0.625, 1.083, 0.0), (-0.6083, 1.054, 0.125), (-0.5625, 0.9743, 0.2165), (-0.5, 0.866, 0.25), (-0.4375, 0.7578, 0.2165), (-0.3917, 0.6785, 0.125), (-0.375, 0.6495, 3.062e-17), (-0.3917, 0.6785, -0.125), (-0.4375, 0.7578, -0.2165), (-0.5, 0.866, -0.25), (-0.5625, 0.9743, -0.2165), (-0.6083, 1.054, -0.125), (-1.25, 1.093e-07, 0.0), (-1.217, 1.064e-07, 0.125), (-1.125, 9.835e-08, 0.2165), (-1.0, 8.742e-08, 0.25), (-0.875, 7.649e-08, 0.2165), (-0.7835, 6.85e-08, 0.125), (-0.75, 6.557e-08, 3.062e-17), (-0.7835, 6.85e-08, -0.125), (-0.875, 7.649e-08, -0.2165), (-1.0, 8.742e-08, -0.25), (-1.125, 9.835e-08, -0.2165), (-1.217, 1.064e-07, -0.125), (-0.625, -1.083, 0.0), (-0.6083, -1.054, 0.125), (-0.5625, -0.9743, 0.2165), (-0.5, -0.866, 0.25), (-0.4375, -0.7578, 0.2165), (-0.3917, -0.6785, 0.125), (-0.375, -0.6495, 3.062e-17), (-0.3917, -0.6785, -0.125), (-0.4375, -0.7578, -0.2165), (-0.5, -0.866, -0.25), (-0.5625, -0.9743, -0.2165), (-0.6083, -1.054, -0.125), (0.625, -1.083, 0.0), (0.6083, -1.054, 0.125), (0.5625, -0.9743, 0.2165), (0.5, -0.866, 0.25), (0.4375, -0.7578, 0.2165), (0.3917, -0.6785, 0.125), (0.375, -0.6495, 3.062e-17), (0.3917, -0.6785, -0.125), (0.4375, -0.7578, -0.2165), (0.5, -0.866, -0.25), (0.5625, -0.9743, -0.2165), (0.6083, -1.054, -0.125)], [], [(0, 12, 13, 1), (1, 13, 14, 2), (2, 14, 15, 3), (3, 15, 16, 4), (4, 16, 17, 5), (5, 17, 18, 6), (6, 18, 19, 7), (7, 19, 20, 8), (8, 20, 21, 9), (9, 21, 22, 10), (10, 22, 23, 11), (11, 23, 12, 0), (12, 24, 25, 13), (13, 25, 26, 14), (14, 26, 27, 15), (15, 27, 28, 16), (16, 28, 29, 17), (17, 29, 30, 18), (18, 30, 31, 19), (19, 31, 32, 20), (20, 32, 33, 21), (21, 33, 34, 22), (22, 34, 35, 23), (23, 35, 24, 12), (24, 36, 37, 25), (25, 37, 38, 26), (26, 38, 39, 27), (27, 39, 40, 28), (28, 40, 41, 29), (29, 41, 42, 30), (30, 42, 43, 31), (31, 43, 44, 32), (32, 44, 45, 33), (33, 45, 46, 34), (34, 46, 47, 35), (35, 47, 36, 24), (36, 48, 49, 37), (37, 49, 50, 38), (38, 50, 51, 39), (39, 51, 52, 40), (40, 52, 53, 41), (41, 53, 54, 42), (42, 54, 55, 43), (43, 55, 56, 44), (44, 56, 57, 45), (45, 57, 58, 46), (46, 58, 59, 47), (47, 59, 48, 36), (48, 60, 61, 49), (49, 61, 62, 50), (50, 62, 63, 51), (51, 63, 64, 52), (52, 64, 65, 53), (53, 65, 66, 54), (54, 66, 67, 55), (55, 67, 68, 56), (56, 68, 69, 57), (57, 69, 70, 58), (58, 70, 71, 59), (59, 71, 60, 48), (60, 0, 1, 61), (61, 1, 2, 62), (62, 2, 3, 63), (63, 3, 4, 64), (64, 4, 5, 65), (65, 5, 6, 66), (66, 6, 7, 67), (67, 7, 8, 68), (68, 8, 9, 69), (69, 9, 10, 70), (70, 10, 11, 71), (71, 11, 0, 60)])
_uv = me_torus.uv_layers.new(name='UVMap')
_uv.uv.foreach_set('vector', [0.5, 0.5, 0.6667, 0.5, 0.6667, 0.5833, 0.5, 0.5833, 0.5, 0.5833, 0.6667, 0.5833, 0.6667, 0.6667, 0.5, 0.6667, 0.5, 0.6667, 0.6667, 0.6667, 0.6667, 0.75, 0.5, 0.75, 0.5, 0.75, 0.6667, 0.75, 0.6667, 0.8333, 0.5, 0.8333, 0.5, 0.8333, 0.6667, 0.8333, 0.6667, 0.9167, 0.5, 0.9167, 0.5, 0.9167, 0.6667, 0.9167, 0.6667, 1.0, 0.5, 1.0, 0.5, 2.22e-16, 0.6667, 2.22e-16, 0.6667, 0.08333, 0.5, 0.08333, 0.5, 0.08333, 0.6667, 0.08333, 0.6667, 0.1667, 0.5, 0.1667, 0.5, 0.1667, 0.6667, 0.1667, 0.6667, 0.25, 0.5, 0.25, 0.5, 0.25, 0.6667, 0.25, 0.6667, 0.3333, 0.5, 0.3333, 0.5, 0.3333, 0.6667, 0.3333, 0.6667, 0.4167, 0.5, 0.4167, 0.5, 0.4167, 0.6667, 0.4167, 0.6667, 0.5, 0.5, 0.5, 0.6667, 0.5, 0.8333, 0.5, 0.8333, 0.5833, 0.6667, 0.5833, 0.6667, 0.5833, 0.8333, 0.5833, 0.8333, 0.6667, 0.6667, 0.6667, 0.6667, 0.6667, 0.8333, 0.6667, 0.8333, 0.75, 0.6667, 0.75, 0.6667, 0.75, 0.8333, 0.75, 0.8333, 0.8333, 0.6667, 0.8333, 0.6667, 0.8333, 0.8333, 0.8333, 0.8333, 0.9167, 0.6667, 0.9167, 0.6667, 0.9167, 0.8333, 0.9167, 0.8333, 1.0, 0.6667, 1.0, 0.6667, 2.22e-16, 0.8333, 2.22e-16, 0.8333, 0.08333, 0.6667, 0.08333, 0.6667, 0.08333, 0.8333, 0.08333, 0.8333, 0.1667, 0.6667, 0.1667, 0.6667, 0.1667, 0.8333, 0.1667, 0.8333, 0.25, 0.6667, 0.25, 0.6667, 0.25, 0.8333, 0.25, 0.8333, 0.3333, 0.6667, 0.3333, 0.6667, 0.3333, 0.8333, 0.3333, 0.8333, 0.4167, 0.6667, 0.4167, 0.6667, 0.4167, 0.8333, 0.4167, 0.8333, 0.5, 0.6667, 0.5, 0.8333, 0.5, 1.0, 0.5, 1.0, 0.5833, 0.8333, 0.5833, 0.8333, 0.5833, 1.0, 0.5833, 1.0, 0.6667, 0.8333, 0.6667, 0.8333, 0.6667, 1.0, 0.6667, 1.0, 0.75, 0.8333, 0.75, 0.8333, 0.75, 1.0, 0.75, 1.0, 0.8333, 0.8333, 0.8333, 0.8333, 0.8333, 1.0, 0.8333, 1.0, 0.9167, 0.8333, 0.9167, 0.8333, 0.9167, 1.0, 0.9167, 1.0, 1.0, 0.8333, 1.0, 0.8333, 2.22e-16, 1.0, 2.22e-16, 1.0, 0.08333, 0.8333, 0.08333, 0.8333, 0.08333, 1.0, 0.08333, 1.0, 0.1667, 0.8333, 0.1667, 0.8333, 0.1667, 1.0, 0.1667, 1.0, 0.25, 0.8333, 0.25, 0.8333, 0.25, 1.0, 0.25, 1.0, 0.3333, 0.8333, 0.3333, 0.8333, 0.3333, 1.0, 0.3333, 1.0, 0.4167, 0.8333, 0.4167, 0.8333, 0.4167, 1.0, 0.4167, 1.0, 0.5, 0.8333, 0.5, -1.11e-16, 0.5, 0.1667, 0.5, 0.1667, 0.5833, -1.11e-16, 0.5833, -1.11e-16, 0.5833, 0.1667, 0.5833, 0.1667, 0.6667, -1.11e-16, 0.6667, -1.11e-16, 0.6667, 0.1667, 0.6667, 0.1667, 0.75, -1.11e-16, 0.75, -1.11e-16, 0.75, 0.1667, 0.75, 0.1667, 0.8333, -1.11e-16, 0.8333, -1.11e-16, 0.8333, 0.1667, 0.8333, 0.1667, 0.9167, -1.11e-16, 0.9167, -1.11e-16, 0.9167, 0.1667, 0.9167, 0.1667, 1.0, -1.11e-16, 1.0, -1.11e-16, 2.22e-16, 0.1667, 2.22e-16, 0.1667, 0.08333, -1.11e-16, 0.08333, -1.11e-16, 0.08333, 0.1667, 0.08333, 0.1667, 0.1667, -1.11e-16, 0.1667, -1.11e-16, 0.1667, 0.1667, 0.1667, 0.1667, 0.25, -1.11e-16, 0.25, -1.11e-16, 0.25, 0.1667, 0.25, 0.1667, 0.3333, -1.11e-16, 0.3333, -1.11e-16, 0.3333, 0.1667, 0.3333, 0.1667, 0.4167, -1.11e-16, 0.4167, -1.11e-16, 0.4167, 0.1667, 0.4167, 0.1667, 0.5, -1.11e-16, 0.5, 0.1667, 0.5, 0.3333, 0.5, 0.3333, 0.5833, 0.1667, 0.5833, 0.1667, 0.5833, 0.3333, 0.5833, 0.3333, 0.6667, 0.1667, 0.6667, 0.1667, 0.6667, 0.3333, 0.6667, 0.3333, 0.75, 0.1667, 0.75, 0.1667, 0.75, 0.3333, 0.75, 0.3333, 0.8333, 0.1667, 0.8333, 0.1667, 0.8333, 0.3333, 0.8333, 0.3333, 0.9167, 0.1667, 0.9167, 0.1667, 0.9167, 0.3333, 0.9167, 0.3333, 1.0, 0.1667, 1.0, 0.1667, 2.22e-16, 0.3333, 2.22e-16, 0.3333, 0.08333, 0.1667, 0.08333, 0.1667, 0.08333, 0.3333, 0.08333, 0.3333, 0.1667, 0.1667, 0.1667, 0.1667, 0.1667, 0.3333, 0.1667, 0.3333, 0.25, 0.1667, 0.25, 0.1667, 0.25, 0.3333, 0.25, 0.3333, 0.3333, 0.1667, 0.3333, 0.1667, 0.3333, 0.3333, 0.3333, 0.3333, 0.4167, 0.1667, 0.4167, 0.1667, 0.4167, 0.3333, 0.4167, 0.3333, 0.5, 0.1667, 0.5, 0.3333, 0.5, 0.5, 0.5, 0.5, 0.5833, 0.3333, 0.5833, 0.3333, 0.5833, 0.5, 0.5833, 0.5, 0.6667, 0.3333, 0.6667, 0.3333, 0.6667, 0.5, 0.6667, 0.5, 0.75, 0.3333, 0.75, 0.3333, 0.75, 0.5, 0.75, 0.5, 0.8333, 0.3333, 0.8333, 0.3333, 0.8333, 0.5, 0.8333, 0.5, 0.9167, 0.3333, 0.9167, 0.3333, 0.9167, 0.5, 0.9167, 0.5, 1.0, 0.3333, 1.0, 0.3333, 2.22e-16, 0.5, 2.22e-16, 0.5, 0.08333, 0.3333, 0.08333, 0.3333, 0.08333, 0.5, 0.08333, 0.5, 0.1667, 0.3333, 0.1667, 0.3333, 0.1667, 0.5, 0.1667, 0.5, 0.25, 0.3333, 0.25, 0.3333, 0.25, 0.5, 0.25, 0.5, 0.3333, 0.3333, 0.3333, 0.3333, 0.3333, 0.5, 0.3333, 0.5, 0.4167, 0.3333, 0.4167, 0.3333, 0.4167, 0.5, 0.4167, 0.5, 0.5, 0.3333, 0.5])
me_torus.materials.append(mat_material_002)
me_torus.use_remesh_fix_poles = True
me_torus.use_remesh_preserve_attributes = False
me_torus.update()

# ---- objects
ob_base = bpy.data.objects.new('Base', me_cylinder)
ob_capa = bpy.data.objects.new('Capa', me_cylinder_001)
ob_cilindro = bpy.data.objects.new('Cilindro', me_cylinder_002)
ob_al_a = bpy.data.objects.new('Alça', me_torus)

# ---- transforms, parenting, visibility, modifiers, constraints
ob_base.location = (0.0, 0.0, 0.0)
ob_base.scale = (1.0, 1.0, 0.2296)
ob_capa.location = (0.0, 0.0, 0.4591)
ob_capa.scale = (1.0, 1.0, 0.2296)
ob_capa.hide_render = True
ob_cilindro.location = (0.0, 0.0, 0.0)
ob_cilindro.scale = (0.3823, 0.3823, 0.3823)
ob_al_a.location = (0.0, 0.0, 2.591)
ob_al_a.rotation_euler = (1.571, -1.571, 0.0)
ob_al_a.scale = (0.2854, 0.2854, 0.2854)

# ---- collection membership
col_collection.objects.link(ob_base)
col_collection.objects.link(ob_capa)
col_collection.objects.link(ob_cilindro)
col_collection.objects.link(ob_al_a)

# ---- scene / render settings (as saved in the file)
scene.frame_start = 1; scene.frame_end = 250; scene.frame_set(1)
scene.render.engine = 'BLENDER_EEVEE_NEXT'
scene.cycles.sampling_pattern = 'TABULATED_SOBOL'
scene.cycles.use_light_tree = False
scene.view_settings.view_transform = 'Filmic'
bpy.context.view_layer.update()

# ---- added for rendering (the .blend has no active camera and no usable light): camera, sun
cam_auto = bpy.data.cameras.new('AutoCamera')
cam_auto.lens = 50.0
cam_auto.sensor_width = 36.0
cam_auto.clip_end = 1000.0
ob_auto_camera = bpy.data.objects.new('AutoCamera', cam_auto)
scene.collection.objects.link(ob_auto_camera)
ob_auto_camera.location = (3.77949, -4.35096, 4.36793)
ob_auto_camera.rotation_euler = (1.09748, -7.21219e-08, 0.694738)
scene.camera = ob_auto_camera
light_auto_sun = bpy.data.lights.new('AutoSun', 'SUN')
light_auto_sun.energy = 3.0
light_auto_sun.angle = 0.0523599
ob_auto_sun = bpy.data.objects.new('AutoSun', light_auto_sun)
scene.collection.objects.link(ob_auto_sun)
ob_auto_sun.rotation_euler = (0.872665, 0.174533, 0.523599)
bpy.context.view_layer.update()
